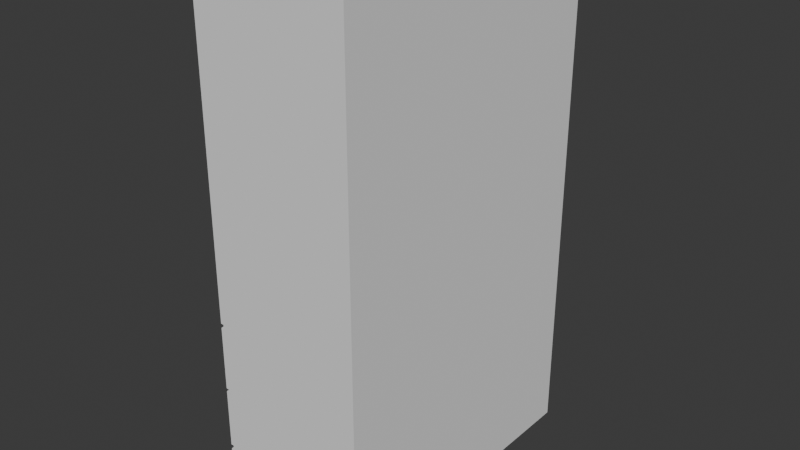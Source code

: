 # Source: schrank.blend  (saved by Blender 4.3.32; exported with 4.5.12 LTS)
import bpy
from mathutils import Matrix  # noqa: F401  (used for matrix-valued properties, if any)

bpy.ops.wm.read_factory_settings(use_empty=True)
scene = bpy.context.scene
scene.name = 'Scene'

# ---- collections
col_collection = bpy.data.collections.new('Collection'); scene.collection.children.link(col_collection)

# ---- world
world_world = bpy.data.worlds.new('World'); scene.world = world_world
world_world.use_nodes = True; world_world.node_tree.nodes.clear()
_N = world_world.node_tree.nodes; _L = world_world.node_tree.links
n0 = _N.new('ShaderNodeOutputWorld'); n0.name = 'World Output'; n0.location = (300, 300)
n1 = _N.new('ShaderNodeBackground'); n1.name = 'Background'; n1.location = (10, 300)
n1.inputs[0].default_value = (0.05088, 0.05088, 0.05088, 1.0)
_L.new(n1.outputs[0], n0.inputs[0])
n0.is_active_output = True
world_world.color = (0.05088, 0.05088, 0.05088)
world_world.sun_shadow_jitter_overblur = 0.0

# ---- meshes
me_plane_005 = bpy.data.meshes.new('Plane.005')
me_plane_005.from_pydata([(-0.26, -0.5, 0.4121), (-0.26, -0.005, 0.4121), (-0.26, -0.5, 0.6363), (-0.26, -0.005, 0.6363), (-0.25, -0.5, 0.4121), (-0.25, -0.005, 0.4121), (-0.25, -0.5, 0.6363), (-0.25, -0.005, 0.6363), (-0.25, -0.5, 1.763), (0.25, -0.5, 1.763), (-0.25, 0.5, 1.763), (0.25, 0.5, 1.763), (-0.25, -0.5, -0.02632), (0.25, -0.5, -0.02632), (-0.25, 0.5, -0.02632), (0.25, 0.5, -0.02632), (-0.25, 0.0, 1.763), (-0.25, 0.0, -0.02632), (-0.25, -0.4929, 1.756), (0.2471, -0.4942, 1.757), (-0.25, 0.4929, 1.756), (0.2471, 0.4942, 1.757), (-0.25, -0.4929, -0.01887), (0.2471, -0.4942, -0.02024), (-0.25, 0.4929, -0.01887), (0.2471, 0.4942, -0.02024), (-0.25, 0.0, 1.753), (-0.25, 0.0, -0.01579), (-0.26, 0.5, 1.763), (-0.26, 0.5, -0.02632), (-0.26, 0.005, 1.763), (-0.26, 0.005, -0.02632), (-0.25, 0.5, 1.763), (-0.25, 0.5, -0.02632), (-0.25, 0.005, 1.763), (-0.25, 0.005, -0.02632), (-0.26, -0.5, 1.753), (-0.26, -0.005, 1.753), (-0.26, -0.5, 0.6509), (-0.26, -0.005, 0.6509), (-0.25, -0.5, 1.753), (-0.25, -0.005, 1.753), (-0.25, -0.5, 0.6509), (-0.25, -0.005, 0.6509), (-0.26, -0.5, -0.02632), (-0.26, -0.005, -0.02632), (-0.26, -0.5, 0.177), (-0.26, -0.005, 0.177), (-0.25, -0.5, -0.02632), (-0.25, -0.005, -0.02632), (-0.25, -0.5, 0.177), (-0.25, -0.005, 0.177), (-0.26, -0.5, 0.1928), (-0.26, -0.005, 0.1928), (-0.26, -0.5, 0.4015), (-0.26, -0.005, 0.4015), (-0.25, -0.5, 0.1928), (-0.25, -0.005, 0.1928), (-0.25, -0.5, 0.4015), (-0.25, -0.005, 0.4015)], [], [(2, 3, 1, 0), (6, 4, 5, 7), (2, 0, 4, 6), (1, 3, 7, 5), (0, 1, 5, 4), (3, 2, 6, 7), (8, 9, 11, 10, 16), (12, 17, 14, 15, 13), (9, 8, 12, 13), (11, 9, 13, 15), (10, 11, 15, 14), (18, 26, 20, 21, 19), (22, 23, 25, 24, 27), (19, 23, 22, 18), (21, 25, 23, 19), (20, 24, 25, 21), (8, 16, 26, 18), (17, 12, 22, 27), (16, 10, 20, 26), (14, 17, 27, 24), (12, 8, 18, 22), (10, 14, 24, 20), (30, 28, 29, 31), (34, 35, 33, 32), (28, 30, 34, 32), (31, 29, 33, 35), (29, 28, 32, 33), (30, 31, 35, 34), (36, 37, 39, 38), (40, 42, 43, 41), (37, 36, 40, 41), (36, 38, 42, 40), (39, 37, 41, 43), (38, 39, 43, 42), (46, 47, 45, 44), (50, 48, 49, 51), (44, 45, 49, 48), (46, 44, 48, 50), (45, 47, 51, 49), (47, 46, 50, 51), (54, 55, 53, 52), (58, 56, 57, 59), (54, 52, 56, 58), (53, 55, 59, 57), (52, 53, 57, 56), (55, 54, 58, 59)])
_uv = me_plane_005.uv_layers.new(name='UVMap')
_uv.uv.foreach_set('vector', [0.0, 0.0, 0.0, 0.5, 0.0, 0.5, 0.0, 0.0, 0.0, 0.0, 0.0, 0.0, 0.0, 0.5, 0.0, 0.5, 0.0, 0.0, 0.0, 0.0, 0.0, 0.0, 0.0, 0.0, 0.0, 0.5, 0.0, 0.5, 0.0, 0.5, 0.0, 0.5, 0.0, 0.0, 0.0, 0.5, 0.0, 0.5, 0.0, 0.0, 0.0, 0.5, 0.0, 0.0, 0.0, 0.0, 0.0, 0.5, 0.0, 0.0, 1.0, 0.0, 1.0, 1.0, 0.0, 1.0, 0.0, 0.5, 0.0, 0.0, 0.0, 0.5, 0.0, 1.0, 1.0, 1.0, 1.0, 0.0, 1.0, 0.0, 0.0, 0.0, 0.0, 0.0, 1.0, 0.0, 1.0, 1.0, 1.0, 0.0, 1.0, 0.0, 1.0, 1.0, 0.0, 1.0, 1.0, 1.0, 1.0, 1.0, 0.0, 1.0, 0.0, 0.0, 0.0, 0.5, 0.0, 1.0, 1.0, 1.0, 1.0, 0.0, 0.0, 0.0, 1.0, 0.0, 1.0, 1.0, 0.0, 1.0, 0.0, 0.5, 1.0, 0.0, 1.0, 0.0, 0.0, 0.0, 0.0, 0.0, 1.0, 1.0, 1.0, 1.0, 1.0, 0.0, 1.0, 0.0, 0.0, 1.0, 0.0, 1.0, 1.0, 1.0, 1.0, 1.0, 0.0, 0.0, 0.0, 0.5, 0.0, 0.5, 0.0, 0.0, 0.0, 0.5, 0.0, 0.0, 0.0, 0.0, 0.0, 0.5, 0.0, 0.5, 0.0, 1.0, 0.0, 1.0, 0.0, 0.5, 0.0, 1.0, 0.0, 0.5, 0.0, 0.5, 0.0, 1.0, 0.0, 0.0, 0.0, 0.0, 0.0, 0.0, 0.0, 0.0, 0.0, 1.0, 0.0, 1.0, 0.0, 1.0, 0.0, 1.0, 0.0, 0.5, 0.0, 1.0, 0.0, 1.0, 0.0, 0.5, 0.0, 0.5, 0.0, 0.5, 0.0, 1.0, 0.0, 1.0, 0.0, 1.0, 0.0, 0.5, 0.0, 0.5, 0.0, 1.0, 0.0, 0.5, 0.0, 1.0, 0.0, 1.0, 0.0, 0.5, 0.0, 1.0, 0.0, 1.0, 0.0, 1.0, 0.0, 1.0, 0.0, 0.5, 0.0, 0.5, 0.0, 0.5, 0.0, 0.5, 0.0, 0.0, 0.0, 0.5, 0.0, 0.5, 0.0, 0.0, 0.0, 0.0, 0.0, 0.0, 0.0, 0.5, 0.0, 0.5, 0.0, 0.5, 0.0, 0.0, 0.0, 0.0, 0.0, 0.5, 0.0, 0.0, 0.0, 0.0, 0.0, 0.0, 0.0, 0.0, 0.0, 0.5, 0.0, 0.5, 0.0, 0.5, 0.0, 0.5, 0.0, 0.0, 0.0, 0.5, 0.0, 0.5, 0.0, 0.0, 0.0, 0.0, 0.0, 0.5, 0.0, 0.5, 0.0, 0.0, 0.0, 0.0, 0.0, 0.0, 0.0, 0.5, 0.0, 0.5, 0.0, 0.0, 0.0, 0.5, 0.0, 0.5, 0.0, 0.0, 0.0, 0.0, 0.0, 0.0, 0.0, 0.0, 0.0, 0.0, 0.0, 0.5, 0.0, 0.5, 0.0, 0.5, 0.0, 0.5, 0.0, 0.5, 0.0, 0.0, 0.0, 0.0, 0.0, 0.5, 0.0, 0.0, 0.0, 0.5, 0.0, 0.5, 0.0, 0.0, 0.0, 0.0, 0.0, 0.0, 0.0, 0.5, 0.0, 0.5, 0.0, 0.0, 0.0, 0.0, 0.0, 0.0, 0.0, 0.0, 0.0, 0.5, 0.0, 0.5, 0.0, 0.5, 0.0, 0.5, 0.0, 0.0, 0.0, 0.5, 0.0, 0.5, 0.0, 0.0, 0.0, 0.5, 0.0, 0.0, 0.0, 0.0, 0.0, 0.5])
me_plane_005.update()

# ---- objects
ob_plane_005 = bpy.data.objects.new('Plane.005', me_plane_005)

# ---- transforms, parenting, visibility, modifiers, constraints
ob_plane_005.location = (0.0, 0.0, 0.025)
ob_plane_005.scale = (1.0, 1.0, 0.95)

# ---- collection membership
col_collection.objects.link(ob_plane_005)

# ---- scene / render settings (as saved in the file)
scene.frame_start = 1; scene.frame_end = 250; scene.frame_set(1)
scene.render.engine = 'BLENDER_EEVEE_NEXT'
bpy.context.view_layer.update()

# ---- added for rendering (the .blend has no active camera and no usable light): camera, sun
cam_auto = bpy.data.cameras.new('AutoCamera')
cam_auto.lens = 50.0
cam_auto.sensor_width = 36.0
cam_auto.clip_end = 1000.0
ob_auto_camera = bpy.data.objects.new('AutoCamera', cam_auto)
scene.collection.objects.link(ob_auto_camera)
ob_auto_camera.location = (1.87985, -2.26182, 2.35788)
ob_auto_camera.rotation_euler = (1.09748, -7.21219e-08, 0.694738)
scene.camera = ob_auto_camera
light_auto_sun = bpy.data.lights.new('AutoSun', 'SUN')
light_auto_sun.energy = 3.0
light_auto_sun.angle = 0.0523599
ob_auto_sun = bpy.data.objects.new('AutoSun', light_auto_sun)
scene.collection.objects.link(ob_auto_sun)
ob_auto_sun.rotation_euler = (0.872665, 0.174533, 0.523599)
bpy.context.view_layer.update()
